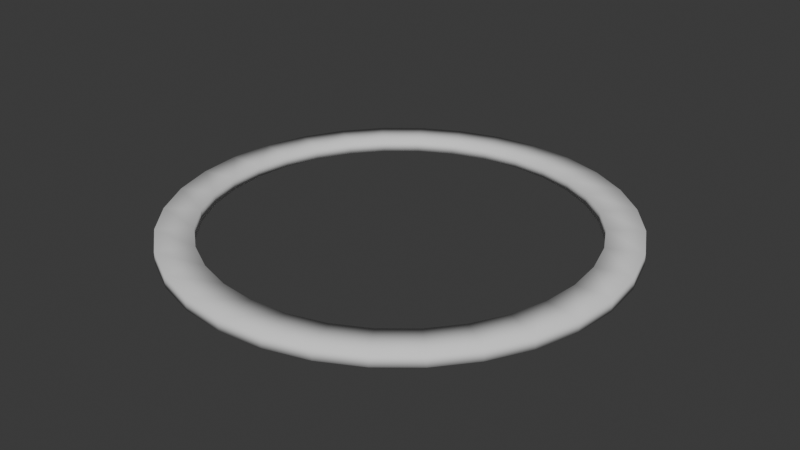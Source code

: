 # Source: guidering.blend  (saved by Blender 4.2.66; exported with 4.5.12 LTS)
import bpy
from mathutils import Matrix  # noqa: F401  (used for matrix-valued properties, if any)

bpy.ops.wm.read_factory_settings(use_empty=True)
scene = bpy.context.scene
scene.name = 'Scene'

# ---- collections
col_collection = bpy.data.collections.new('Collection'); scene.collection.children.link(col_collection)

# ---- world
world_world = bpy.data.worlds.new('World'); scene.world = world_world
world_world.use_nodes = True; world_world.node_tree.nodes.clear()
_N = world_world.node_tree.nodes; _L = world_world.node_tree.links
n0 = _N.new('ShaderNodeOutputWorld'); n0.name = 'World Output'; n0.location = (300, 300)
n1 = _N.new('ShaderNodeBackground'); n1.name = 'Background'; n1.location = (10, 300)
n1.inputs[0].default_value = (0.05088, 0.05088, 0.05088, 1.0)
_L.new(n1.outputs[0], n0.inputs[0])
n0.is_active_output = True
world_world.color = (0.05088, 0.05088, 0.05088)
world_world.sun_shadow_jitter_overblur = 0.0

# ---- meshes
me_cylinder = bpy.data.meshes.new('Cylinder')
me_cylinder.from_pydata([(0.0, 2.518, -0.08), (0.0, 2.518, 0.08), (0.4912, 2.469, -0.08), (0.4912, 2.469, 0.08), (0.9635, 2.326, -0.08), (0.9635, 2.326, 0.08), (1.399, 2.093, -0.08), (1.399, 2.093, 0.08), (1.78, 1.78, -0.08), (1.78, 1.78, 0.08), (2.093, 1.399, -0.08), (2.093, 1.399, 0.08), (2.326, 0.9635, -0.08), (2.326, 0.9635, 0.08), (2.469, 0.4912, -0.08), (2.469, 0.4912, 0.08), (2.518, 0.0, -0.08), (2.518, 0.0, 0.08), (2.469, -0.4912, -0.08), (2.469, -0.4912, 0.08), (2.326, -0.9635, -0.08), (2.326, -0.9635, 0.08), (2.093, -1.399, -0.08), (2.093, -1.399, 0.08), (1.78, -1.78, -0.08), (1.78, -1.78, 0.08), (1.399, -2.093, -0.08), (1.399, -2.093, 0.08), (0.9635, -2.326, -0.08), (0.9635, -2.326, 0.08), (0.4912, -2.469, -0.08), (0.4912, -2.469, 0.08), (0.0, -2.518, -0.08), (0.0, -2.518, 0.08), (-0.4912, -2.469, -0.08), (-0.4912, -2.469, 0.08), (-0.9635, -2.326, -0.08), (-0.9635, -2.326, 0.08), (-1.399, -2.093, -0.08), (-1.399, -2.093, 0.08), (-1.78, -1.78, -0.08), (-1.78, -1.78, 0.08), (-2.093, -1.399, -0.08), (-2.093, -1.399, 0.08), (-2.326, -0.9635, -0.08), (-2.326, -0.9635, 0.08), (-2.469, -0.4912, -0.08), (-2.469, -0.4912, 0.08), (-2.518, 0.0, -0.08), (-2.518, 0.0, 0.08), (-2.469, 0.4912, -0.08), (-2.469, 0.4912, 0.08), (-2.326, 0.9635, -0.08), (-2.326, 0.9635, 0.08), (-2.093, 1.399, -0.08), (-2.093, 1.399, 0.08), (-1.78, 1.78, -0.08), (-1.78, 1.78, 0.08), (-1.399, 2.093, -0.08), (-1.399, 2.093, 0.08), (-0.9635, 2.326, -0.08), (-0.9635, 2.326, 0.08), (-0.4912, 2.469, -0.08), (-0.4912, 2.469, 0.08), (0.0, 3.0, -0.08), (0.5853, 2.942, -0.08), (0.5853, 2.942, 0.08), (0.0, 3.0, 0.08), (1.148, 2.772, -0.08), (1.148, 2.772, 0.08), (1.667, 2.494, -0.08), (1.667, 2.494, 0.08), (2.121, 2.121, -0.08), (2.121, 2.121, 0.08), (2.494, 1.667, -0.08), (2.494, 1.667, 0.08), (2.772, 1.148, -0.08), (2.772, 1.148, 0.08), (2.942, 0.5853, -0.08), (2.942, 0.5853, 0.08), (3.0, 0.0, -0.08), (3.0, 0.0, 0.08), (2.942, -0.5853, -0.08), (2.942, -0.5853, 0.08), (2.772, -1.148, -0.08), (2.772, -1.148, 0.08), (2.494, -1.667, -0.08), (2.494, -1.667, 0.08), (2.121, -2.121, -0.08), (2.121, -2.121, 0.08), (1.667, -2.494, -0.08), (1.667, -2.494, 0.08), (1.148, -2.772, -0.08), (1.148, -2.772, 0.08), (0.5853, -2.942, -0.08), (0.5853, -2.942, 0.08), (0.0, -3.0, -0.08), (0.0, -3.0, 0.08), (-0.5853, -2.942, -0.08), (-0.5853, -2.942, 0.08), (-1.148, -2.772, -0.08), (-1.148, -2.772, 0.08), (-1.667, -2.494, -0.08), (-1.667, -2.494, 0.08), (-2.121, -2.121, -0.08), (-2.121, -2.121, 0.08), (-2.494, -1.667, -0.08), (-2.494, -1.667, 0.08), (-2.772, -1.148, -0.08), (-2.772, -1.148, 0.08), (-2.942, -0.5853, -0.08), (-2.942, -0.5853, 0.08), (-3.0, 0.0, -0.08), (-3.0, 0.0, 0.08), (-2.942, 0.5853, -0.08), (-2.942, 0.5853, 0.08), (-2.772, 1.148, -0.08), (-2.772, 1.148, 0.08), (-2.494, 1.667, -0.08), (-2.494, 1.667, 0.08), (-2.121, 2.121, -0.08), (-2.121, 2.121, 0.08), (-1.667, 2.494, -0.08), (-1.667, 2.494, 0.08), (-1.148, 2.772, -0.08), (-1.148, 2.772, 0.08), (-0.5853, 2.942, -0.08), (-0.5853, 2.942, 0.08)], [], [(64, 67, 66, 65), (65, 66, 69, 68), (68, 69, 71, 70), (70, 71, 73, 72), (72, 73, 75, 74), (74, 75, 77, 76), (76, 77, 79, 78), (78, 79, 81, 80), (80, 81, 83, 82), (82, 83, 85, 84), (84, 85, 87, 86), (86, 87, 89, 88), (88, 89, 91, 90), (90, 91, 93, 92), (92, 93, 95, 94), (94, 95, 97, 96), (96, 97, 99, 98), (98, 99, 101, 100), (100, 101, 103, 102), (102, 103, 105, 104), (104, 105, 107, 106), (106, 107, 109, 108), (108, 109, 111, 110), (110, 111, 113, 112), (112, 113, 115, 114), (114, 115, 117, 116), (116, 117, 119, 118), (118, 119, 121, 120), (120, 121, 123, 122), (122, 123, 125, 124), (63, 61, 60, 62), (124, 125, 127, 126), (126, 127, 67, 64), (1, 63, 62, 0), (2, 0, 64, 65), (1, 3, 66, 67), (4, 2, 65, 68), (3, 5, 69, 66), (6, 4, 68, 70), (5, 7, 71, 69), (8, 6, 70, 72), (7, 9, 73, 71), (10, 8, 72, 74), (9, 11, 75, 73), (12, 10, 74, 76), (11, 13, 77, 75), (14, 12, 76, 78), (13, 15, 79, 77), (16, 14, 78, 80), (15, 17, 81, 79), (18, 16, 80, 82), (17, 19, 83, 81), (20, 18, 82, 84), (19, 21, 85, 83), (22, 20, 84, 86), (21, 23, 87, 85), (24, 22, 86, 88), (23, 25, 89, 87), (26, 24, 88, 90), (25, 27, 91, 89), (28, 26, 90, 92), (27, 29, 93, 91), (30, 28, 92, 94), (29, 31, 95, 93), (32, 30, 94, 96), (31, 33, 97, 95), (34, 32, 96, 98), (33, 35, 99, 97), (36, 34, 98, 100), (35, 37, 101, 99), (38, 36, 100, 102), (37, 39, 103, 101), (40, 38, 102, 104), (39, 41, 105, 103), (42, 40, 104, 106), (41, 43, 107, 105), (44, 42, 106, 108), (43, 45, 109, 107), (46, 44, 108, 110), (45, 47, 111, 109), (48, 46, 110, 112), (47, 49, 113, 111), (50, 48, 112, 114), (49, 51, 115, 113), (52, 50, 114, 116), (51, 53, 117, 115), (54, 52, 116, 118), (53, 55, 119, 117), (56, 54, 118, 120), (55, 57, 121, 119), (58, 56, 120, 122), (57, 59, 123, 121), (60, 58, 122, 124), (59, 61, 125, 123), (62, 60, 124, 126), (61, 63, 127, 125), (0, 62, 126, 64), (63, 1, 67, 127), (61, 59, 58, 60), (59, 57, 56, 58), (57, 55, 54, 56), (55, 53, 52, 54), (53, 51, 50, 52), (51, 49, 48, 50), (49, 47, 46, 48), (47, 45, 44, 46), (45, 43, 42, 44), (43, 41, 40, 42), (41, 39, 38, 40), (39, 37, 36, 38), (37, 35, 34, 36), (35, 33, 32, 34), (33, 31, 30, 32), (31, 29, 28, 30), (29, 27, 26, 28), (27, 25, 24, 26), (25, 23, 22, 24), (23, 21, 20, 22), (21, 19, 18, 20), (19, 17, 16, 18), (17, 15, 14, 16), (15, 13, 12, 14), (13, 11, 10, 12), (11, 9, 8, 10), (9, 7, 6, 8), (7, 5, 4, 6), (5, 3, 2, 4), (3, 1, 0, 2)])
me_cylinder.polygons.foreach_set('use_smooth', [True] * 128)
_uv = me_cylinder.uv_layers.new(name='UVMap')
_uv.uv.foreach_set('vector', [1.0, 0.5, 1.0, 1.0, 0.9688, 1.0, 0.9688, 0.5, 0.9688, 0.5, 0.9688, 1.0, 0.9375, 1.0, 0.9375, 0.5, 0.9375, 0.5, 0.9375, 1.0, 0.9062, 1.0, 0.9062, 0.5, 0.9062, 0.5, 0.9062, 1.0, 0.875, 1.0, 0.875, 0.5, 0.875, 0.5, 0.875, 1.0, 0.8438, 1.0, 0.8438, 0.5, 0.8438, 0.5, 0.8438, 1.0, 0.8125, 1.0, 0.8125, 0.5, 0.8125, 0.5, 0.8125, 1.0, 0.7812, 1.0, 0.7812, 0.5, 0.7812, 0.5, 0.7812, 1.0, 0.75, 1.0, 0.75, 0.5, 0.75, 0.5, 0.75, 1.0, 0.7188, 1.0, 0.7188, 0.5, 0.7188, 0.5, 0.7188, 1.0, 0.6875, 1.0, 0.6875, 0.5, 0.6875, 0.5, 0.6875, 1.0, 0.6562, 1.0, 0.6562, 0.5, 0.6562, 0.5, 0.6562, 1.0, 0.625, 1.0, 0.625, 0.5, 0.625, 0.5, 0.625, 1.0, 0.5938, 1.0, 0.5938, 0.5, 0.5938, 0.5, 0.5938, 1.0, 0.5625, 1.0, 0.5625, 0.5, 0.5625, 0.5, 0.5625, 1.0, 0.5312, 1.0, 0.5312, 0.5, 0.5312, 0.5, 0.5312, 1.0, 0.5, 1.0, 0.5, 0.5, 0.5, 0.5, 0.5, 1.0, 0.4688, 1.0, 0.4688, 0.5, 0.4688, 0.5, 0.4688, 1.0, 0.4375, 1.0, 0.4375, 0.5, 0.4375, 0.5, 0.4375, 1.0, 0.4062, 1.0, 0.4062, 0.5, 0.4062, 0.5, 0.4062, 1.0, 0.375, 1.0, 0.375, 0.5, 0.375, 0.5, 0.375, 1.0, 0.3438, 1.0, 0.3438, 0.5, 0.3438, 0.5, 0.3438, 1.0, 0.3125, 1.0, 0.3125, 0.5, 0.3125, 0.5, 0.3125, 1.0, 0.2812, 1.0, 0.2812, 0.5, 0.2812, 0.5, 0.2812, 1.0, 0.25, 1.0, 0.25, 0.5, 0.25, 0.5, 0.25, 1.0, 0.2188, 1.0, 0.2188, 0.5, 0.2188, 0.5, 0.2188, 1.0, 0.1875, 1.0, 0.1875, 0.5, 0.1875, 0.5, 0.1875, 1.0, 0.1562, 1.0, 0.1562, 0.5, 0.1562, 0.5, 0.1562, 1.0, 0.125, 1.0, 0.125, 0.5, 0.125, 0.5, 0.125, 1.0, 0.09375, 1.0, 0.09375, 0.5, 0.09375, 0.5, 0.09375, 1.0, 0.0625, 1.0, 0.0625, 0.5, 0.2107, 0.4475, 0.1729, 0.4361, 0.6729, 0.4361, 0.7107, 0.4475, 0.0625, 0.5, 0.0625, 1.0, 0.03125, 1.0, 0.03125, 0.5, 0.03125, 0.5, 0.03125, 1.0, 0.0, 1.0, 0.0, 0.5, 0.25, 0.4514, 0.2107, 0.4475, 0.7107, 0.4475, 0.75, 0.4514, 0.7893, 0.4475, 0.75, 0.4514, 0.75, 0.49, 0.7968, 0.4854, 0.25, 0.4514, 0.2893, 0.4475, 0.2968, 0.4854, 0.25, 0.49, 0.8271, 0.4361, 0.7893, 0.4475, 0.7968, 0.4854, 0.8418, 0.4717, 0.2893, 0.4475, 0.3271, 0.4361, 0.3418, 0.4717, 0.2968, 0.4854, 0.8619, 0.4175, 0.8271, 0.4361, 0.8418, 0.4717, 0.8833, 0.4496, 0.3271, 0.4361, 0.3619, 0.4175, 0.3833, 0.4496, 0.3418, 0.4717, 0.8924, 0.3924, 0.8619, 0.4175, 0.8833, 0.4496, 0.9197, 0.4197, 0.3619, 0.4175, 0.3924, 0.3924, 0.4197, 0.4197, 0.3833, 0.4496, 0.9175, 0.3619, 0.8924, 0.3924, 0.9197, 0.4197, 0.9496, 0.3833, 0.3924, 0.3924, 0.4175, 0.3619, 0.4496, 0.3833, 0.4197, 0.4197, 0.9361, 0.3271, 0.9175, 0.3619, 0.9496, 0.3833, 0.9717, 0.3418, 0.4175, 0.3619, 0.4361, 0.3271, 0.4717, 0.3418, 0.4496, 0.3833, 0.9475, 0.2893, 0.9361, 0.3271, 0.9717, 0.3418, 0.9854, 0.2968, 0.4361, 0.3271, 0.4475, 0.2893, 0.4854, 0.2968, 0.4717, 0.3418, 0.9514, 0.25, 0.9475, 0.2893, 0.9854, 0.2968, 0.99, 0.25, 0.4475, 0.2893, 0.4514, 0.25, 0.49, 0.25, 0.4854, 0.2968, 0.9475, 0.2107, 0.9514, 0.25, 0.99, 0.25, 0.9854, 0.2032, 0.4514, 0.25, 0.4475, 0.2107, 0.4854, 0.2032, 0.49, 0.25, 0.9361, 0.1729, 0.9475, 0.2107, 0.9854, 0.2032, 0.9717, 0.1582, 0.4475, 0.2107, 0.4361, 0.1729, 0.4717, 0.1582, 0.4854, 0.2032, 0.9175, 0.1381, 0.9361, 0.1729, 0.9717, 0.1582, 0.9496, 0.1167, 0.4361, 0.1729, 0.4175, 0.1381, 0.4496, 0.1167, 0.4717, 0.1582, 0.8924, 0.1076, 0.9175, 0.1381, 0.9496, 0.1167, 0.9197, 0.08029, 0.4175, 0.1381, 0.3924, 0.1076, 0.4197, 0.08029, 0.4496, 0.1167, 0.8619, 0.08253, 0.8924, 0.1076, 0.9197, 0.08029, 0.8833, 0.05045, 0.3924, 0.1076, 0.3619, 0.08253, 0.3833, 0.05045, 0.4197, 0.08029, 0.8271, 0.06392, 0.8619, 0.08253, 0.8833, 0.05045, 0.8418, 0.02827, 0.3619, 0.08253, 0.3271, 0.06392, 0.3418, 0.02827, 0.3833, 0.05045, 0.7893, 0.05246, 0.8271, 0.06392, 0.8418, 0.02827, 0.7968, 0.01461, 0.3271, 0.06392, 0.2893, 0.05246, 0.2968, 0.01461, 0.3418, 0.02827, 0.75, 0.04859, 0.7893, 0.05246, 0.7968, 0.01461, 0.75, 0.01, 0.2893, 0.05246, 0.25, 0.04859, 0.25, 0.01, 0.2968, 0.01461, 0.7107, 0.05246, 0.75, 0.04859, 0.75, 0.01, 0.7032, 0.01461, 0.25, 0.04859, 0.2107, 0.05246, 0.2032, 0.01461, 0.25, 0.01, 0.6729, 0.06392, 0.7107, 0.05246, 0.7032, 0.01461, 0.6582, 0.02827, 0.2107, 0.05246, 0.1729, 0.06392, 0.1582, 0.02827, 0.2032, 0.01461, 0.6381, 0.08253, 0.6729, 0.06392, 0.6582, 0.02827, 0.6167, 0.05045, 0.1729, 0.06392, 0.1381, 0.08253, 0.1167, 0.05045, 0.1582, 0.02827, 0.6076, 0.1076, 0.6381, 0.08253, 0.6167, 0.05045, 0.5803, 0.08029, 0.1381, 0.08253, 0.1076, 0.1076, 0.08029, 0.08029, 0.1167, 0.05045, 0.5825, 0.1381, 0.6076, 0.1076, 0.5803, 0.08029, 0.5504, 0.1167, 0.1076, 0.1076, 0.08253, 0.1381, 0.05045, 0.1167, 0.08029, 0.08029, 0.5639, 0.1729, 0.5825, 0.1381, 0.5504, 0.1167, 0.5283, 0.1582, 0.08253, 0.1381, 0.06392, 0.1729, 0.02827, 0.1582, 0.05045, 0.1167, 0.5525, 0.2107, 0.5639, 0.1729, 0.5283, 0.1582, 0.5146, 0.2032, 0.06392, 0.1729, 0.05246, 0.2107, 0.01461, 0.2032, 0.02827, 0.1582, 0.5486, 0.25, 0.5525, 0.2107, 0.5146, 0.2032, 0.51, 0.25, 0.05246, 0.2107, 0.04859, 0.25, 0.01, 0.25, 0.01461, 0.2032, 0.5525, 0.2893, 0.5486, 0.25, 0.51, 0.25, 0.5146, 0.2968, 0.04859, 0.25, 0.05246, 0.2893, 0.01461, 0.2968, 0.01, 0.25, 0.5639, 0.3271, 0.5525, 0.2893, 0.5146, 0.2968, 0.5283, 0.3418, 0.05246, 0.2893, 0.06392, 0.3271, 0.02827, 0.3418, 0.01461, 0.2968, 0.5825, 0.3619, 0.5639, 0.3271, 0.5283, 0.3418, 0.5504, 0.3833, 0.06392, 0.3271, 0.08253, 0.3619, 0.05045, 0.3833, 0.02827, 0.3418, 0.6076, 0.3924, 0.5825, 0.3619, 0.5504, 0.3833, 0.5803, 0.4197, 0.08253, 0.3619, 0.1076, 0.3924, 0.08029, 0.4197, 0.05045, 0.3833, 0.6381, 0.4175, 0.6076, 0.3924, 0.5803, 0.4197, 0.6167, 0.4496, 0.1076, 0.3924, 0.1381, 0.4175, 0.1167, 0.4496, 0.08029, 0.4197, 0.6729, 0.4361, 0.6381, 0.4175, 0.6167, 0.4496, 0.6582, 0.4717, 0.1381, 0.4175, 0.1729, 0.4361, 0.1582, 0.4717, 0.1167, 0.4496, 0.7107, 0.4475, 0.6729, 0.4361, 0.6582, 0.4717, 0.7032, 0.4854, 0.1729, 0.4361, 0.2107, 0.4475, 0.2032, 0.4854, 0.1582, 0.4717, 0.75, 0.4514, 0.7107, 0.4475, 0.7032, 0.4854, 0.75, 0.49, 0.2107, 0.4475, 0.25, 0.4514, 0.25, 0.49, 0.2032, 0.4854, 0.1729, 0.4361, 0.1381, 0.4175, 0.6381, 0.4175, 0.6729, 0.4361, 0.1381, 0.4175, 0.1076, 0.3924, 0.6076, 0.3924, 0.6381, 0.4175, 0.1076, 0.3924, 0.08253, 0.3619, 0.5825, 0.3619, 0.6076, 0.3924, 0.08253, 0.3619, 0.06392, 0.3271, 0.5639, 0.3271, 0.5825, 0.3619, 0.06392, 0.3271, 0.05246, 0.2893, 0.5525, 0.2893, 0.5639, 0.3271, 0.05246, 0.2893, 0.04859, 0.25, 0.5486, 0.25, 0.5525, 0.2893, 0.04859, 0.25, 0.05246, 0.2107, 0.5525, 0.2107, 0.5486, 0.25, 0.05246, 0.2107, 0.06392, 0.1729, 0.5639, 0.1729, 0.5525, 0.2107, 0.06392, 0.1729, 0.08253, 0.1381, 0.5825, 0.1381, 0.5639, 0.1729, 0.08253, 0.1381, 0.1076, 0.1076, 0.6076, 0.1076, 0.5825, 0.1381, 0.1076, 0.1076, 0.1381, 0.08253, 0.6381, 0.08253, 0.6076, 0.1076, 0.1381, 0.08253, 0.1729, 0.06392, 0.6729, 0.06392, 0.6381, 0.08253, 0.1729, 0.06392, 0.2107, 0.05246, 0.7107, 0.05246, 0.6729, 0.06392, 0.2107, 0.05246, 0.25, 0.04859, 0.75, 0.04859, 0.7107, 0.05246, 0.25, 0.04859, 0.2893, 0.05246, 0.7893, 0.05246, 0.75, 0.04859, 0.2893, 0.05246, 0.3271, 0.06392, 0.8271, 0.06392, 0.7893, 0.05246, 0.3271, 0.06392, 0.3619, 0.08253, 0.8619, 0.08253, 0.8271, 0.06392, 0.3619, 0.08253, 0.3924, 0.1076, 0.8924, 0.1076, 0.8619, 0.08253, 0.3924, 0.1076, 0.4175, 0.1381, 0.9175, 0.1381, 0.8924, 0.1076, 0.4175, 0.1381, 0.4361, 0.1729, 0.9361, 0.1729, 0.9175, 0.1381, 0.4361, 0.1729, 0.4475, 0.2107, 0.9475, 0.2107, 0.9361, 0.1729, 0.4475, 0.2107, 0.4514, 0.25, 0.9514, 0.25, 0.9475, 0.2107, 0.4514, 0.25, 0.4475, 0.2893, 0.9475, 0.2893, 0.9514, 0.25, 0.4475, 0.2893, 0.4361, 0.3271, 0.9361, 0.3271, 0.9475, 0.2893, 0.4361, 0.3271, 0.4175, 0.3619, 0.9175, 0.3619, 0.9361, 0.3271, 0.4175, 0.3619, 0.3924, 0.3924, 0.8924, 0.3924, 0.9175, 0.3619, 0.3924, 0.3924, 0.3619, 0.4175, 0.8619, 0.4175, 0.8924, 0.3924, 0.3619, 0.4175, 0.3271, 0.4361, 0.8271, 0.4361, 0.8619, 0.4175, 0.3271, 0.4361, 0.2893, 0.4475, 0.7893, 0.4475, 0.8271, 0.4361, 0.2893, 0.4475, 0.25, 0.4514, 0.75, 0.4514, 0.7893, 0.4475])
me_cylinder.update()

# ---- objects
ob_cylinder = bpy.data.objects.new('Cylinder', me_cylinder)

# ---- transforms, parenting, visibility, modifiers, constraints
ob_cylinder.location = (0.0, 0.0, 0.0)

# ---- collection membership
col_collection.objects.link(ob_cylinder)

# ---- scene / render settings (as saved in the file)
scene.frame_start = 1; scene.frame_end = 250; scene.frame_set(1)
scene.render.engine = 'BLENDER_EEVEE_NEXT'
bpy.context.view_layer.update()

# ---- added for rendering (the .blend has no active camera and no usable light): camera, sun
cam_auto = bpy.data.cameras.new('AutoCamera')
cam_auto.lens = 50.0
cam_auto.sensor_width = 36.0
cam_auto.clip_end = 1000.0
ob_auto_camera = bpy.data.objects.new('AutoCamera', cam_auto)
scene.collection.objects.link(ob_auto_camera)
ob_auto_camera.location = (7.85219, -9.42262, 6.28175)
ob_auto_camera.rotation_euler = (1.09748, -7.21219e-08, 0.694738)
scene.camera = ob_auto_camera
light_auto_sun = bpy.data.lights.new('AutoSun', 'SUN')
light_auto_sun.energy = 3.0
light_auto_sun.angle = 0.0523599
ob_auto_sun = bpy.data.objects.new('AutoSun', light_auto_sun)
scene.collection.objects.link(ob_auto_sun)
ob_auto_sun.rotation_euler = (0.872665, 0.174533, 0.523599)
bpy.context.view_layer.update()
